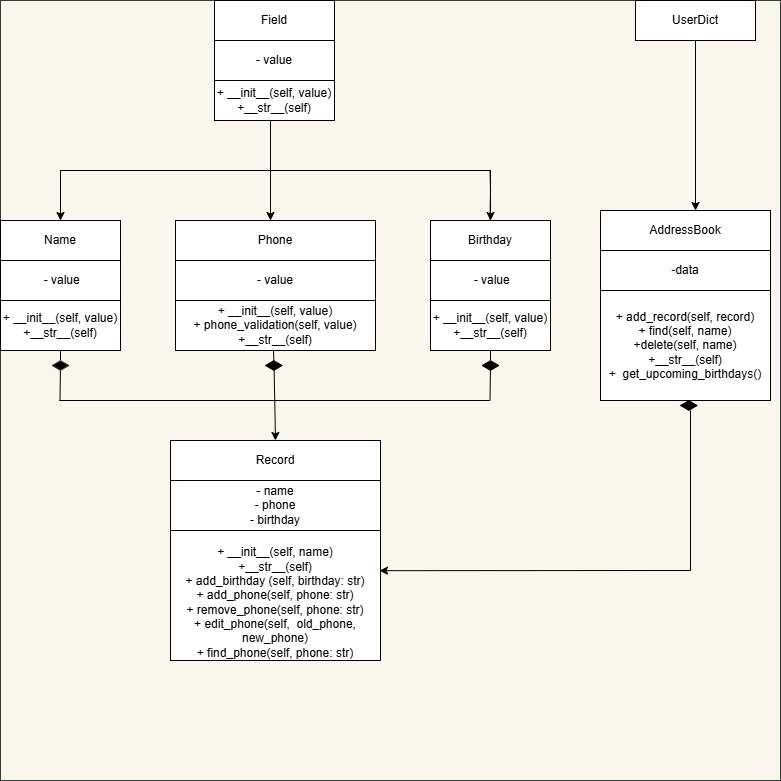

The diagram above was exported from draw.io. Its source (the exported page's mxGraphModel, read from the mxfile embedded in the PNG):
<mxGraphModel dx="496" dy="313" grid="1" gridSize="10" guides="0" tooltips="1" connect="1" arrows="1" fold="1" page="1" pageScale="1" pageWidth="827" pageHeight="1169" math="0" shadow="0">
  <root>
    <mxCell id="0" />
    <mxCell id="1" parent="0" />
    <mxCell id="OKinJCOB0k0C15ZWUcrf-124" value="" style="group;fillColor=#f9f7ed;strokeColor=#36393d;" vertex="1" connectable="0" parent="1">
      <mxGeometry x="120" y="130" width="780" height="780" as="geometry" />
    </mxCell>
    <mxCell id="OKinJCOB0k0C15ZWUcrf-70" value="" style="group" vertex="1" connectable="0" parent="OKinJCOB0k0C15ZWUcrf-124">
      <mxGeometry x="170" y="440" width="210" height="340" as="geometry" />
    </mxCell>
    <mxCell id="OKinJCOB0k0C15ZWUcrf-7" value="Record" style="rounded=0;whiteSpace=wrap;html=1;container=0;" vertex="1" parent="OKinJCOB0k0C15ZWUcrf-70">
      <mxGeometry width="210" height="40" as="geometry" />
    </mxCell>
    <mxCell id="OKinJCOB0k0C15ZWUcrf-67" value="- name&lt;div&gt;- phone&lt;/div&gt;&lt;div&gt;- birthday&lt;/div&gt;" style="rounded=0;whiteSpace=wrap;html=1;container=0;" vertex="1" parent="OKinJCOB0k0C15ZWUcrf-70">
      <mxGeometry y="40" width="210" height="50" as="geometry" />
    </mxCell>
    <mxCell id="OKinJCOB0k0C15ZWUcrf-68" value="&lt;br&gt;&lt;div style=&quot;forced-color-adjust: none; box-shadow: none !important;&quot;&gt;&lt;br class=&quot;Apple-interchange-newline&quot;&gt;+ __init__(self, name)&lt;/div&gt;+__str__(self)&lt;div&gt;+ add_birthday (self, birthday: str)&lt;/div&gt;&lt;div&gt;+ add_phone(self, phone: str)&lt;/div&gt;&lt;div&gt;+ remove_phone(&lt;span style=&quot;background-color: transparent; color: light-dark(rgb(0, 0, 0), rgb(255, 255, 255));&quot;&gt;self, phone: str)&lt;/span&gt;&lt;/div&gt;&lt;div&gt;+ edit_phone&lt;span style=&quot;background-color: transparent; color: light-dark(rgb(0, 0, 0), rgb(255, 255, 255));&quot;&gt;(&lt;/span&gt;&lt;span style=&quot;background-color: transparent; color: light-dark(rgb(0, 0, 0), rgb(255, 255, 255));&quot;&gt;self,&amp;nbsp; old_phone, new_phone)&lt;/span&gt;&lt;/div&gt;&lt;div&gt;+ find_phone(&lt;span style=&quot;background-color: transparent; color: light-dark(rgb(0, 0, 0), rgb(255, 255, 255));&quot;&gt;self, phone: str)&lt;/span&gt;&lt;/div&gt;&lt;div&gt;&lt;div&gt;&lt;div style=&quot;forced-color-adjust: none; box-shadow: none !important;&quot;&gt;&lt;br&gt;&lt;/div&gt;&lt;/div&gt;&lt;/div&gt;" style="rounded=0;whiteSpace=wrap;html=1;container=0;" vertex="1" parent="OKinJCOB0k0C15ZWUcrf-70">
      <mxGeometry y="90" width="210" height="130" as="geometry" />
    </mxCell>
    <mxCell id="OKinJCOB0k0C15ZWUcrf-152" value="" style="group" vertex="1" connectable="0" parent="OKinJCOB0k0C15ZWUcrf-124">
      <mxGeometry width="770" height="570" as="geometry" />
    </mxCell>
    <mxCell id="OKinJCOB0k0C15ZWUcrf-26" value="" style="group" vertex="1" connectable="0" parent="OKinJCOB0k0C15ZWUcrf-152">
      <mxGeometry y="220" width="120" height="130" as="geometry" />
    </mxCell>
    <mxCell id="OKinJCOB0k0C15ZWUcrf-20" value="" style="group;movable=1;resizable=1;rotatable=1;deletable=1;editable=1;locked=0;connectable=1;" vertex="1" connectable="0" parent="OKinJCOB0k0C15ZWUcrf-26">
      <mxGeometry width="120" height="80" as="geometry" />
    </mxCell>
    <mxCell id="OKinJCOB0k0C15ZWUcrf-37" style="edgeStyle=orthogonalEdgeStyle;rounded=0;orthogonalLoop=1;jettySize=auto;html=1;exitX=0.75;exitY=1;exitDx=0;exitDy=0;" edge="1" parent="OKinJCOB0k0C15ZWUcrf-20" source="OKinJCOB0k0C15ZWUcrf-4" target="OKinJCOB0k0C15ZWUcrf-19">
      <mxGeometry relative="1" as="geometry" />
    </mxCell>
    <mxCell id="OKinJCOB0k0C15ZWUcrf-4" value="Name" style="rounded=0;whiteSpace=wrap;html=1;movable=1;resizable=1;rotatable=1;deletable=1;editable=1;locked=0;connectable=1;" vertex="1" parent="OKinJCOB0k0C15ZWUcrf-20">
      <mxGeometry width="120" height="40" as="geometry" />
    </mxCell>
    <mxCell id="OKinJCOB0k0C15ZWUcrf-19" value="&amp;nbsp;- value" style="rounded=0;whiteSpace=wrap;html=1;movable=1;resizable=1;rotatable=1;deletable=1;editable=1;locked=0;connectable=1;" vertex="1" parent="OKinJCOB0k0C15ZWUcrf-20">
      <mxGeometry y="40" width="120" height="40" as="geometry" />
    </mxCell>
    <mxCell id="OKinJCOB0k0C15ZWUcrf-44" style="edgeStyle=orthogonalEdgeStyle;rounded=0;orthogonalLoop=1;jettySize=auto;html=1;exitX=0.5;exitY=1;exitDx=0;exitDy=0;" edge="1" parent="OKinJCOB0k0C15ZWUcrf-20" source="OKinJCOB0k0C15ZWUcrf-4" target="OKinJCOB0k0C15ZWUcrf-4">
      <mxGeometry relative="1" as="geometry" />
    </mxCell>
    <mxCell id="OKinJCOB0k0C15ZWUcrf-25" value="&lt;div&gt;&lt;br&gt;&lt;/div&gt;&lt;div&gt;+ __init__(self, value)&lt;/div&gt;+__str__(self)&lt;div&gt;&lt;br&gt;&lt;/div&gt;" style="whiteSpace=wrap;html=1;rounded=0;movable=1;resizable=1;rotatable=1;deletable=1;editable=1;locked=0;connectable=1;" vertex="1" parent="OKinJCOB0k0C15ZWUcrf-26">
      <mxGeometry y="80" width="120" height="50" as="geometry" />
    </mxCell>
    <mxCell id="OKinJCOB0k0C15ZWUcrf-60" value="" style="endArrow=none;html=1;rounded=0;" edge="1" parent="OKinJCOB0k0C15ZWUcrf-152">
      <mxGeometry width="50" height="50" relative="1" as="geometry">
        <mxPoint x="60" y="170" as="sourcePoint" />
        <mxPoint x="490" y="170" as="targetPoint" />
      </mxGeometry>
    </mxCell>
    <mxCell id="OKinJCOB0k0C15ZWUcrf-61" value="" style="endArrow=none;html=1;rounded=0;exitX=0.5;exitY=0;exitDx=0;exitDy=0;" edge="1" parent="OKinJCOB0k0C15ZWUcrf-152" source="OKinJCOB0k0C15ZWUcrf-4">
      <mxGeometry width="50" height="50" relative="1" as="geometry">
        <mxPoint x="10" y="220" as="sourcePoint" />
        <mxPoint x="60" y="170" as="targetPoint" />
      </mxGeometry>
    </mxCell>
    <mxCell id="OKinJCOB0k0C15ZWUcrf-63" value="" style="endArrow=none;html=1;rounded=0;exitX=0.5;exitY=0;exitDx=0;exitDy=0;" edge="1" parent="OKinJCOB0k0C15ZWUcrf-152">
      <mxGeometry width="50" height="50" relative="1" as="geometry">
        <mxPoint x="489.5" y="220" as="sourcePoint" />
        <mxPoint x="489.5" y="170" as="targetPoint" />
        <Array as="points">
          <mxPoint x="490" y="190" />
        </Array>
      </mxGeometry>
    </mxCell>
    <mxCell id="OKinJCOB0k0C15ZWUcrf-84" value="" style="endArrow=none;html=1;rounded=0;" edge="1" parent="OKinJCOB0k0C15ZWUcrf-152">
      <mxGeometry width="50" height="50" relative="1" as="geometry">
        <mxPoint x="59" y="400" as="sourcePoint" />
        <mxPoint x="489" y="400" as="targetPoint" />
      </mxGeometry>
    </mxCell>
    <mxCell id="OKinJCOB0k0C15ZWUcrf-86" value="" style="endArrow=none;html=1;rounded=0;exitX=0.5;exitY=0;exitDx=0;exitDy=0;" edge="1" parent="OKinJCOB0k0C15ZWUcrf-152" source="OKinJCOB0k0C15ZWUcrf-93">
      <mxGeometry width="50" height="50" relative="1" as="geometry">
        <mxPoint x="59.5" y="400" as="sourcePoint" />
        <mxPoint x="60" y="350" as="targetPoint" />
      </mxGeometry>
    </mxCell>
    <mxCell id="OKinJCOB0k0C15ZWUcrf-87" value="" style="endArrow=none;html=1;rounded=0;exitX=0.5;exitY=0;exitDx=0;exitDy=0;" edge="1" parent="OKinJCOB0k0C15ZWUcrf-152" source="OKinJCOB0k0C15ZWUcrf-96">
      <mxGeometry width="50" height="50" relative="1" as="geometry">
        <mxPoint x="273" y="400" as="sourcePoint" />
        <mxPoint x="273" y="350" as="targetPoint" />
      </mxGeometry>
    </mxCell>
    <mxCell id="OKinJCOB0k0C15ZWUcrf-88" value="" style="endArrow=none;html=1;rounded=0;exitX=0.5;exitY=0;exitDx=0;exitDy=0;" edge="1" parent="OKinJCOB0k0C15ZWUcrf-152" source="OKinJCOB0k0C15ZWUcrf-95">
      <mxGeometry width="50" height="50" relative="1" as="geometry">
        <mxPoint x="489.5" y="400" as="sourcePoint" />
        <mxPoint x="490" y="350" as="targetPoint" />
      </mxGeometry>
    </mxCell>
    <mxCell id="OKinJCOB0k0C15ZWUcrf-94" value="" style="endArrow=none;html=1;rounded=0;exitX=0.5;exitY=0;exitDx=0;exitDy=0;" edge="1" parent="OKinJCOB0k0C15ZWUcrf-152" target="OKinJCOB0k0C15ZWUcrf-93">
      <mxGeometry width="50" height="50" relative="1" as="geometry">
        <mxPoint x="59.5" y="400" as="sourcePoint" />
        <mxPoint x="59.5" y="350" as="targetPoint" />
      </mxGeometry>
    </mxCell>
    <mxCell id="OKinJCOB0k0C15ZWUcrf-93" value="" style="html=1;whiteSpace=wrap;aspect=fixed;shape=isoRectangle;container=0;fillStyle=auto;fillColor=light-dark(#000000,#000000);strokeColor=#36393d;" vertex="1" parent="OKinJCOB0k0C15ZWUcrf-152">
      <mxGeometry x="51.66" y="360" width="16.67" height="10" as="geometry" />
    </mxCell>
    <mxCell id="OKinJCOB0k0C15ZWUcrf-98" value="" style="endArrow=none;html=1;rounded=0;exitX=0.5;exitY=0;exitDx=0;exitDy=0;" edge="1" parent="OKinJCOB0k0C15ZWUcrf-152" target="OKinJCOB0k0C15ZWUcrf-95">
      <mxGeometry width="50" height="50" relative="1" as="geometry">
        <mxPoint x="489.5" y="400" as="sourcePoint" />
        <mxPoint x="489.5" y="350" as="targetPoint" />
      </mxGeometry>
    </mxCell>
    <mxCell id="OKinJCOB0k0C15ZWUcrf-95" value="" style="html=1;whiteSpace=wrap;aspect=fixed;shape=isoRectangle;container=0;fillColor=light-dark(#000000,#000000);" vertex="1" parent="OKinJCOB0k0C15ZWUcrf-152">
      <mxGeometry x="481.6600000000001" y="360" width="16.67" height="10" as="geometry" />
    </mxCell>
    <mxCell id="OKinJCOB0k0C15ZWUcrf-115" style="edgeStyle=none;rounded=0;orthogonalLoop=1;jettySize=auto;html=1;exitX=0.5;exitY=1;exitDx=0;exitDy=0;" edge="1" parent="OKinJCOB0k0C15ZWUcrf-152" source="OKinJCOB0k0C15ZWUcrf-100">
      <mxGeometry relative="1" as="geometry">
        <mxPoint x="695" y="210" as="targetPoint" />
      </mxGeometry>
    </mxCell>
    <mxCell id="OKinJCOB0k0C15ZWUcrf-100" value="UserDict" style="rounded=0;whiteSpace=wrap;html=1;container=0;" vertex="1" parent="OKinJCOB0k0C15ZWUcrf-152">
      <mxGeometry x="635" width="120" height="40" as="geometry" />
    </mxCell>
    <mxCell id="OKinJCOB0k0C15ZWUcrf-104" value="" style="endArrow=classic;html=1;rounded=0;entryX=0.5;entryY=0;entryDx=0;entryDy=0;exitX=0.516;exitY=0.86;exitDx=0;exitDy=0;exitPerimeter=0;" edge="1" parent="OKinJCOB0k0C15ZWUcrf-152" source="OKinJCOB0k0C15ZWUcrf-96" target="OKinJCOB0k0C15ZWUcrf-7">
      <mxGeometry width="50" height="50" relative="1" as="geometry">
        <mxPoint x="274" y="400" as="sourcePoint" />
        <mxPoint x="334" y="460" as="targetPoint" />
        <Array as="points" />
      </mxGeometry>
    </mxCell>
    <mxCell id="OKinJCOB0k0C15ZWUcrf-110" value="" style="endArrow=none;html=1;rounded=0;exitX=0.5;exitY=0;exitDx=0;exitDy=0;" edge="1" parent="OKinJCOB0k0C15ZWUcrf-152">
      <mxGeometry width="50" height="50" relative="1" as="geometry">
        <mxPoint x="270" y="170" as="sourcePoint" />
        <mxPoint x="270" y="120" as="targetPoint" />
      </mxGeometry>
    </mxCell>
    <mxCell id="OKinJCOB0k0C15ZWUcrf-62" value="" style="endArrow=none;html=1;rounded=0;exitX=0.5;exitY=0;exitDx=0;exitDy=0;" edge="1" parent="OKinJCOB0k0C15ZWUcrf-152">
      <mxGeometry width="50" height="50" relative="1" as="geometry">
        <mxPoint x="270" y="220" as="sourcePoint" />
        <mxPoint x="270" y="170" as="targetPoint" />
      </mxGeometry>
    </mxCell>
    <mxCell id="OKinJCOB0k0C15ZWUcrf-111" value="" style="endArrow=classic;html=1;rounded=0;" edge="1" parent="OKinJCOB0k0C15ZWUcrf-152">
      <mxGeometry width="50" height="50" relative="1" as="geometry">
        <mxPoint x="60" y="170" as="sourcePoint" />
        <mxPoint x="60" y="220" as="targetPoint" />
      </mxGeometry>
    </mxCell>
    <mxCell id="OKinJCOB0k0C15ZWUcrf-112" value="" style="endArrow=classic;html=1;rounded=0;" edge="1" parent="OKinJCOB0k0C15ZWUcrf-152">
      <mxGeometry width="50" height="50" relative="1" as="geometry">
        <mxPoint x="270" y="170" as="sourcePoint" />
        <mxPoint x="270" y="220" as="targetPoint" />
      </mxGeometry>
    </mxCell>
    <mxCell id="OKinJCOB0k0C15ZWUcrf-113" value="" style="endArrow=classic;html=1;rounded=0;" edge="1" parent="OKinJCOB0k0C15ZWUcrf-152">
      <mxGeometry width="50" height="50" relative="1" as="geometry">
        <mxPoint x="490" y="170" as="sourcePoint" />
        <mxPoint x="490" y="220" as="targetPoint" />
      </mxGeometry>
    </mxCell>
    <mxCell id="OKinJCOB0k0C15ZWUcrf-123" value="" style="endArrow=classic;html=1;rounded=0;entryX=0.995;entryY=0.309;entryDx=0;entryDy=0;entryPerimeter=0;" edge="1" parent="OKinJCOB0k0C15ZWUcrf-152" target="OKinJCOB0k0C15ZWUcrf-68">
      <mxGeometry width="50" height="50" relative="1" as="geometry">
        <mxPoint x="690" y="570" as="sourcePoint" />
        <mxPoint x="400" y="500" as="targetPoint" />
      </mxGeometry>
    </mxCell>
    <mxCell id="OKinJCOB0k0C15ZWUcrf-3" value="Field" style="rounded=0;whiteSpace=wrap;html=1;container=0;" vertex="1" parent="OKinJCOB0k0C15ZWUcrf-152">
      <mxGeometry x="214" width="120" height="40" as="geometry" />
    </mxCell>
    <mxCell id="OKinJCOB0k0C15ZWUcrf-12" value="- value" style="rounded=0;whiteSpace=wrap;html=1;container=0;" vertex="1" parent="OKinJCOB0k0C15ZWUcrf-152">
      <mxGeometry x="214" y="40" width="120" height="40" as="geometry" />
    </mxCell>
    <mxCell id="OKinJCOB0k0C15ZWUcrf-17" value="&lt;div&gt;&lt;br&gt;&lt;/div&gt;&lt;div&gt;+ __init__(self, value)&lt;/div&gt;+__str__(self)&lt;div&gt;&lt;br&gt;&lt;/div&gt;" style="whiteSpace=wrap;html=1;rounded=0;container=0;" vertex="1" parent="OKinJCOB0k0C15ZWUcrf-152">
      <mxGeometry x="214" y="80" width="120" height="40" as="geometry" />
    </mxCell>
    <mxCell id="OKinJCOB0k0C15ZWUcrf-59" style="edgeStyle=orthogonalEdgeStyle;rounded=0;orthogonalLoop=1;jettySize=auto;html=1;exitX=0.5;exitY=1;exitDx=0;exitDy=0;" edge="1" parent="OKinJCOB0k0C15ZWUcrf-152" source="OKinJCOB0k0C15ZWUcrf-3" target="OKinJCOB0k0C15ZWUcrf-3">
      <mxGeometry relative="1" as="geometry" />
    </mxCell>
    <mxCell id="OKinJCOB0k0C15ZWUcrf-125" style="edgeStyle=none;rounded=0;orthogonalLoop=1;jettySize=auto;html=1;exitX=0.25;exitY=0;exitDx=0;exitDy=0;" edge="1" parent="OKinJCOB0k0C15ZWUcrf-152" source="OKinJCOB0k0C15ZWUcrf-12" target="OKinJCOB0k0C15ZWUcrf-12">
      <mxGeometry relative="1" as="geometry" />
    </mxCell>
    <mxCell id="OKinJCOB0k0C15ZWUcrf-8" value="Birthday" style="rounded=0;whiteSpace=wrap;html=1;container=0;" vertex="1" parent="OKinJCOB0k0C15ZWUcrf-152">
      <mxGeometry x="430" y="220" width="120" height="40" as="geometry" />
    </mxCell>
    <mxCell id="OKinJCOB0k0C15ZWUcrf-48" value="&amp;nbsp;- value" style="rounded=0;whiteSpace=wrap;html=1;movable=1;resizable=1;rotatable=1;deletable=1;editable=1;locked=0;connectable=1;container=0;" vertex="1" parent="OKinJCOB0k0C15ZWUcrf-152">
      <mxGeometry x="430" y="260" width="120" height="40" as="geometry" />
    </mxCell>
    <mxCell id="OKinJCOB0k0C15ZWUcrf-56" value="&lt;br&gt;&lt;div&gt;&lt;div&gt;+ __init__(self, value)&lt;/div&gt;+__str__(self)&lt;div&gt;&lt;br&gt;&lt;/div&gt;&lt;/div&gt;" style="rounded=0;whiteSpace=wrap;html=1;movable=1;resizable=1;rotatable=1;deletable=1;editable=1;locked=0;connectable=1;container=0;" vertex="1" parent="OKinJCOB0k0C15ZWUcrf-152">
      <mxGeometry x="430" y="300" width="120" height="50" as="geometry" />
    </mxCell>
    <mxCell id="OKinJCOB0k0C15ZWUcrf-32" value="&lt;div&gt;&lt;br&gt;&lt;/div&gt;&lt;div&gt;+ __init__(self, value)&lt;/div&gt;&lt;div&gt;+ phone_validation(self, value)&lt;/div&gt;+__str__(self)&lt;div&gt;&lt;br&gt;&lt;/div&gt;" style="whiteSpace=wrap;html=1;rounded=0;movable=1;resizable=1;rotatable=1;deletable=1;editable=1;locked=0;connectable=1;container=0;" vertex="1" parent="OKinJCOB0k0C15ZWUcrf-152">
      <mxGeometry x="175" y="300" width="200" height="50" as="geometry" />
    </mxCell>
    <mxCell id="OKinJCOB0k0C15ZWUcrf-96" value="" style="html=1;whiteSpace=wrap;aspect=fixed;shape=isoRectangle;container=0;fillColor=light-dark(#000000,#000000);" vertex="1" parent="OKinJCOB0k0C15ZWUcrf-152">
      <mxGeometry x="265" y="360" width="16.67" height="10" as="geometry" />
    </mxCell>
    <mxCell id="OKinJCOB0k0C15ZWUcrf-6" value="Phone" style="rounded=0;whiteSpace=wrap;html=1;container=0;" vertex="1" parent="OKinJCOB0k0C15ZWUcrf-152">
      <mxGeometry x="175" y="220" width="200" height="40" as="geometry" />
    </mxCell>
    <mxCell id="OKinJCOB0k0C15ZWUcrf-24" value="- value" style="rounded=0;whiteSpace=wrap;html=1;container=0;" vertex="1" parent="OKinJCOB0k0C15ZWUcrf-152">
      <mxGeometry x="175" y="260" width="200" height="40" as="geometry" />
    </mxCell>
    <mxCell id="OKinJCOB0k0C15ZWUcrf-9" value="AddressBook" style="rounded=0;whiteSpace=wrap;html=1;container=0;" vertex="1" parent="OKinJCOB0k0C15ZWUcrf-152">
      <mxGeometry x="600" y="210" width="170" height="40" as="geometry" />
    </mxCell>
    <mxCell id="OKinJCOB0k0C15ZWUcrf-102" value="-data" style="rounded=0;whiteSpace=wrap;html=1;container=0;" vertex="1" parent="OKinJCOB0k0C15ZWUcrf-152">
      <mxGeometry x="600" y="250" width="170" height="40" as="geometry" />
    </mxCell>
    <mxCell id="OKinJCOB0k0C15ZWUcrf-103" value="&lt;div&gt;&lt;span style=&quot;background-color: transparent; color: light-dark(rgb(0, 0, 0), rgb(255, 255, 255));&quot;&gt;+ add_record(self, record)&lt;/span&gt;&lt;/div&gt;&lt;div&gt;+ find(self, name)&lt;/div&gt;&lt;div&gt;+delete(self, name)&lt;/div&gt;&lt;div&gt;+__str__(self)&lt;/div&gt;&lt;div&gt;+&amp;nbsp; get_upcoming_birthdays()&lt;/div&gt;" style="rounded=0;whiteSpace=wrap;html=1;container=0;" vertex="1" parent="OKinJCOB0k0C15ZWUcrf-152">
      <mxGeometry x="600" y="290" width="170" height="110" as="geometry" />
    </mxCell>
    <mxCell id="OKinJCOB0k0C15ZWUcrf-145" value="" style="html=1;whiteSpace=wrap;aspect=fixed;shape=isoRectangle;container=0;fillColor=light-dark(#000000,#000000);" vertex="1" parent="OKinJCOB0k0C15ZWUcrf-152">
      <mxGeometry x="680" y="400" width="16.67" height="10" as="geometry" />
    </mxCell>
    <mxCell id="OKinJCOB0k0C15ZWUcrf-146" value="" style="endArrow=none;html=1;rounded=0;" edge="1" parent="OKinJCOB0k0C15ZWUcrf-152">
      <mxGeometry width="50" height="50" relative="1" as="geometry">
        <mxPoint x="690" y="570" as="sourcePoint" />
        <mxPoint x="690" y="410" as="targetPoint" />
      </mxGeometry>
    </mxCell>
  </root>
</mxGraphModel>